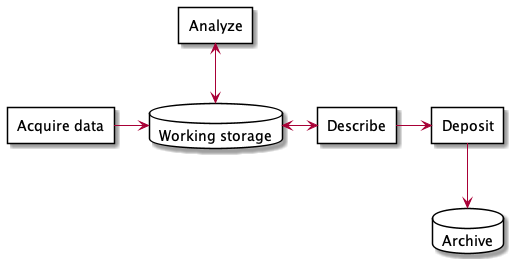

The diagram above was rendered by PlantUML. Its source (embedded in the PNG):
@startuml
database "Working storage" as scratch {

}

rectangle "Acquire data" as acquire {

}


rectangle "Describe" as describe {

}

rectangle "Deposit" as deposit {

}

rectangle "Analyze" as analyze {

}

database Archive as archive {
}
acquire -> scratch
scratch <-> describe
describe -> deposit
deposit -down-> archive
analyze <-down-> scratch
@enduml